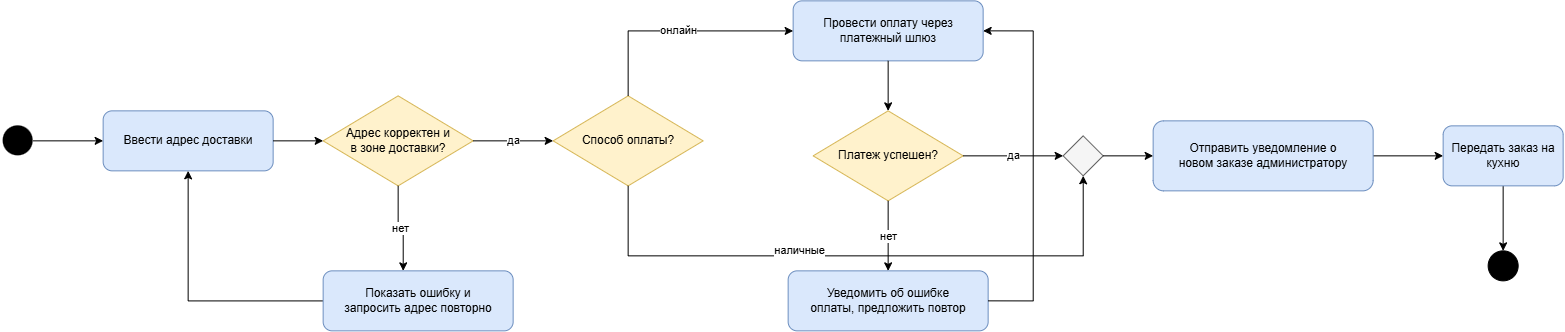

The diagram above was exported from draw.io. Its source (the exported page's mxGraphModel, read from the mxfile embedded in the PNG):
<mxGraphModel dx="1145" dy="1693" grid="1" gridSize="10" guides="1" tooltips="1" connect="1" arrows="1" fold="1" page="1" pageScale="1" pageWidth="1600" pageHeight="900" math="0" shadow="0">
  <root>
    <mxCell id="0" />
    <mxCell id="1" parent="0" />
    <mxCell id="start" parent="1" style="ellipse;whiteSpace=wrap;html=1;fillColor=#000000;strokeColor=none;" value="" vertex="1">
      <mxGeometry height="30" width="30" x="40" y="55" as="geometry" />
    </mxCell>
    <mxCell id="a1" parent="1" style="rounded=1;whiteSpace=wrap;html=1;fillColor=#dae8fc;strokeColor=#6c8ebf;" value="Ввести адрес доставки" vertex="1">
      <mxGeometry height="60" width="170" x="140" y="40" as="geometry" />
    </mxCell>
    <mxCell id="d1" parent="1" style="rhombus;whiteSpace=wrap;html=1;fillColor=#fff2cc;strokeColor=#d6b656;" value="Адрес корректен и&#10;в зоне доставки?" vertex="1">
      <mxGeometry height="90" width="150" x="360" y="25" as="geometry" />
    </mxCell>
    <mxCell id="-oT3KhGdCLu5c2Ns7sVF-1" edge="1" parent="1" source="a2" style="edgeStyle=orthogonalEdgeStyle;rounded=0;orthogonalLoop=1;jettySize=auto;html=1;entryX=0.5;entryY=1;entryDx=0;entryDy=0;" target="a1">
      <mxGeometry relative="1" as="geometry" />
    </mxCell>
    <mxCell id="a2" parent="1" style="rounded=1;whiteSpace=wrap;html=1;fillColor=#dae8fc;strokeColor=#6c8ebf;" value="Показать ошибку и&#10;запросить адрес повторно" vertex="1">
      <mxGeometry height="60" width="190" x="360" y="200" as="geometry" />
    </mxCell>
    <mxCell id="d2" parent="1" style="rhombus;whiteSpace=wrap;html=1;fillColor=#fff2cc;strokeColor=#d6b656;" value="Способ оплаты?" vertex="1">
      <mxGeometry height="90" width="150" x="590" y="25" as="geometry" />
    </mxCell>
    <mxCell id="a3" parent="1" style="rounded=1;whiteSpace=wrap;html=1;fillColor=#dae8fc;strokeColor=#6c8ebf;" value="Провести оплату через&#10;платежный шлюз" vertex="1">
      <mxGeometry height="60" width="190" x="830" y="-70" as="geometry" />
    </mxCell>
    <mxCell id="d3" parent="1" style="rhombus;whiteSpace=wrap;html=1;fillColor=#fff2cc;strokeColor=#d6b656;" value="Платеж успешен?" vertex="1">
      <mxGeometry height="90" width="150" x="850" y="40" as="geometry" />
    </mxCell>
    <mxCell id="a4" parent="1" style="rounded=1;whiteSpace=wrap;html=1;fillColor=#dae8fc;strokeColor=#6c8ebf;" value="Уведомить об ошибке&#10;оплаты, предложить повтор" vertex="1">
      <mxGeometry height="60" width="200" x="825" y="200" as="geometry" />
    </mxCell>
    <mxCell id="merge" parent="1" style="rhombus;whiteSpace=wrap;html=1;fillColor=#f5f5f5;strokeColor=#666666;" value="" vertex="1">
      <mxGeometry height="40" width="40" x="1100" y="65" as="geometry" />
    </mxCell>
    <mxCell id="-oT3KhGdCLu5c2Ns7sVF-5" edge="1" parent="1" source="a5" style="edgeStyle=orthogonalEdgeStyle;rounded=0;orthogonalLoop=1;jettySize=auto;html=1;" target="-oT3KhGdCLu5c2Ns7sVF-4">
      <mxGeometry relative="1" as="geometry" />
    </mxCell>
    <mxCell id="a5" parent="1" style="rounded=1;whiteSpace=wrap;html=1;fillColor=#dae8fc;strokeColor=#6c8ebf;" value="Отправить уведомление о&#10;новом заказе администратору" vertex="1">
      <mxGeometry height="70" width="220" x="1190" y="50" as="geometry" />
    </mxCell>
    <mxCell id="final" parent="1" style="shape=doubleEllipse;whiteSpace=wrap;html=1;fillColor=#000000;strokeColor=#000000;" value="" vertex="1">
      <mxGeometry height="30" width="30" x="1525" y="180" as="geometry" />
    </mxCell>
    <mxCell id="e1" edge="1" parent="1" source="start" style="edgeStyle=orthogonalEdgeStyle;rounded=0;html=1;" target="a1">
      <mxGeometry relative="1" as="geometry" />
    </mxCell>
    <mxCell id="e2" edge="1" parent="1" source="a1" style="edgeStyle=orthogonalEdgeStyle;rounded=0;html=1;" target="d1">
      <mxGeometry relative="1" as="geometry" />
    </mxCell>
    <mxCell id="e3" edge="1" parent="1" source="d1" style="edgeStyle=orthogonalEdgeStyle;rounded=0;html=1;" target="a2" value="нет">
      <mxGeometry relative="1" as="geometry">
        <Array as="points">
          <mxPoint x="434.96" y="157.48" />
          <mxPoint x="440" y="157.48" />
        </Array>
      </mxGeometry>
    </mxCell>
    <mxCell id="e5" edge="1" parent="1" source="d1" style="edgeStyle=orthogonalEdgeStyle;rounded=0;html=1;" target="d2" value="да">
      <mxGeometry relative="1" as="geometry" />
    </mxCell>
    <mxCell id="e6" edge="1" parent="1" source="d2" style="edgeStyle=orthogonalEdgeStyle;rounded=0;html=1;" target="a3" value="онлайн">
      <mxGeometry relative="1" as="geometry">
        <Array as="points">
          <mxPoint x="665.04" y="-40" />
        </Array>
      </mxGeometry>
    </mxCell>
    <mxCell id="e7" edge="1" parent="1" source="a3" style="edgeStyle=orthogonalEdgeStyle;rounded=0;html=1;" target="d3">
      <mxGeometry relative="1" as="geometry" />
    </mxCell>
    <mxCell id="e8" edge="1" parent="1" source="d3" style="edgeStyle=orthogonalEdgeStyle;rounded=0;html=1;" target="a4" value="нет">
      <mxGeometry relative="1" as="geometry" />
    </mxCell>
    <mxCell id="e9" edge="1" parent="1" source="a4" style="edgeStyle=orthogonalEdgeStyle;rounded=0;html=1;exitX=1;exitY=0.5;entryX=1;entryY=0.5;" target="a3">
      <mxGeometry relative="1" as="geometry">
        <Array as="points">
          <mxPoint x="1070" y="230" />
          <mxPoint x="1070" y="-40" />
        </Array>
      </mxGeometry>
    </mxCell>
    <mxCell id="e10" edge="1" parent="1" source="d3" style="edgeStyle=orthogonalEdgeStyle;rounded=0;html=1;" target="merge" value="да">
      <mxGeometry relative="1" as="geometry" />
    </mxCell>
    <mxCell id="e11" edge="1" parent="1" source="d2" style="edgeStyle=orthogonalEdgeStyle;rounded=0;html=1;" target="merge" value="наличные">
      <mxGeometry relative="1" x="-0.2033" y="5" as="geometry">
        <mxPoint as="offset" />
        <Array as="points">
          <mxPoint x="1120" y="185" />
        </Array>
      </mxGeometry>
    </mxCell>
    <mxCell id="e12" edge="1" parent="1" source="merge" style="edgeStyle=orthogonalEdgeStyle;rounded=0;html=1;" target="a5">
      <mxGeometry relative="1" as="geometry" />
    </mxCell>
    <mxCell id="-oT3KhGdCLu5c2Ns7sVF-3" edge="1" parent="1" source="start" style="edgeStyle=orthogonalEdgeStyle;rounded=0;orthogonalLoop=1;jettySize=auto;html=1;innerLoopWaypoints=1;exitX=0;exitY=0;exitDx=0;exitDy=0;entryX=0.5;entryY=0;entryDx=0;entryDy=0;" target="start">
      <mxGeometry relative="1" as="geometry" />
    </mxCell>
    <mxCell id="-oT3KhGdCLu5c2Ns7sVF-6" edge="1" parent="1" source="-oT3KhGdCLu5c2Ns7sVF-4" style="edgeStyle=orthogonalEdgeStyle;rounded=0;orthogonalLoop=1;jettySize=auto;html=1;entryX=0.5;entryY=0;entryDx=0;entryDy=0;" target="final">
      <mxGeometry relative="1" as="geometry" />
    </mxCell>
    <mxCell id="-oT3KhGdCLu5c2Ns7sVF-4" parent="1" style="rounded=1;whiteSpace=wrap;html=1;fillColor=#dae8fc;strokeColor=#6c8ebf;" value="Передать заказ на кухню" vertex="1">
      <mxGeometry height="60" width="120" x="1480" y="55" as="geometry" />
    </mxCell>
  </root>
</mxGraphModel>